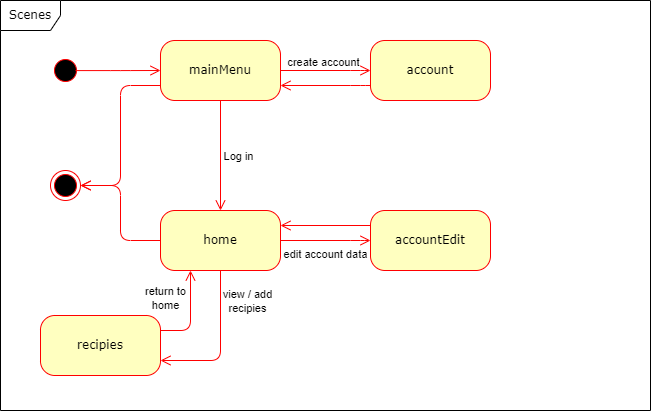

The diagram above was exported from draw.io. Its source (the exported page's mxGraphModel, read from the mxfile embedded in the PNG):
<mxGraphModel dx="525" dy="958" grid="1" gridSize="10" guides="1" tooltips="1" connect="1" arrows="1" fold="1" page="1" pageScale="1" pageWidth="1100" pageHeight="850" background="none" math="0" shadow="0">
  <root>
    <mxCell id="0" />
    <mxCell id="1" parent="0" />
    <mxCell id="2a3bc250acf0617d-8" value="Scenes" style="shape=umlFrame;whiteSpace=wrap;html=1;rounded=1;shadow=0;comic=0;labelBackgroundColor=none;strokeWidth=1;fontFamily=Verdana;fontSize=12;align=center;" parent="1" vertex="1">
      <mxGeometry x="80" y="80" width="650" height="410" as="geometry" />
    </mxCell>
    <mxCell id="382b91b5511bd0f7-1" value="" style="ellipse;html=1;shape=startState;fillColor=#000000;strokeColor=#ff0000;rounded=1;shadow=0;comic=0;labelBackgroundColor=none;fontFamily=Verdana;fontSize=12;fontColor=#000000;align=center;direction=south;" parent="1" vertex="1">
      <mxGeometry x="130" y="135" width="30" height="30" as="geometry" />
    </mxCell>
    <mxCell id="382b91b5511bd0f7-5" value="home" style="rounded=1;whiteSpace=wrap;html=1;arcSize=24;fillColor=#ffffc0;strokeColor=#ff0000;shadow=0;comic=0;labelBackgroundColor=none;fontFamily=Verdana;fontSize=12;fontColor=#000000;align=center;" parent="1" vertex="1">
      <mxGeometry x="240" y="290" width="120" height="60" as="geometry" />
    </mxCell>
    <mxCell id="382b91b5511bd0f7-6" value="mainMenu" style="rounded=1;whiteSpace=wrap;html=1;arcSize=24;fillColor=#ffffc0;strokeColor=#ff0000;shadow=0;comic=0;labelBackgroundColor=none;fontFamily=Verdana;fontSize=12;fontColor=#000000;align=center;" parent="1" vertex="1">
      <mxGeometry x="240" y="120" width="120" height="60" as="geometry" />
    </mxCell>
    <mxCell id="2a3bc250acf0617d-9" style="edgeStyle=orthogonalEdgeStyle;html=1;labelBackgroundColor=none;endArrow=open;endSize=8;strokeColor=#ff0000;fontFamily=Verdana;fontSize=12;align=left;exitX=0.503;exitY=0.167;exitDx=0;exitDy=0;exitPerimeter=0;" parent="1" source="382b91b5511bd0f7-1" target="382b91b5511bd0f7-6" edge="1">
      <mxGeometry relative="1" as="geometry" />
    </mxCell>
    <mxCell id="2a3bc250acf0617d-12" style="edgeStyle=orthogonalEdgeStyle;html=1;exitX=0.5;exitY=1;entryX=0.5;entryY=0;labelBackgroundColor=none;endArrow=open;endSize=8;strokeColor=#ff0000;fontFamily=Verdana;fontSize=12;align=left;entryDx=0;entryDy=0;exitDx=0;exitDy=0;" parent="1" source="382b91b5511bd0f7-6" target="382b91b5511bd0f7-5" edge="1">
      <mxGeometry relative="1" as="geometry">
        <Array as="points" />
      </mxGeometry>
    </mxCell>
    <mxCell id="y3tMHxH61fSRHlY8P0IG-24" value="Log in" style="edgeLabel;html=1;align=center;verticalAlign=middle;resizable=0;points=[];" parent="2a3bc250acf0617d-12" vertex="1" connectable="0">
      <mxGeometry x="0.0909" y="2" relative="1" as="geometry">
        <mxPoint x="16" y="-4" as="offset" />
      </mxGeometry>
    </mxCell>
    <mxCell id="3cde6dad864a17aa-8" style="edgeStyle=elbowEdgeStyle;html=1;labelBackgroundColor=none;endArrow=open;endSize=8;strokeColor=#ff0000;fontFamily=Verdana;fontSize=12;align=left;exitX=0.5;exitY=1;exitDx=0;exitDy=0;entryX=1;entryY=0.75;entryDx=0;entryDy=0;" parent="1" source="382b91b5511bd0f7-5" target="y3tMHxH61fSRHlY8P0IG-1" edge="1">
      <mxGeometry relative="1" as="geometry">
        <mxPoint x="350" y="515" as="sourcePoint" />
        <mxPoint x="270" y="495" as="targetPoint" />
        <Array as="points">
          <mxPoint x="300" y="390" />
        </Array>
      </mxGeometry>
    </mxCell>
    <mxCell id="y3tMHxH61fSRHlY8P0IG-23" value="return to&lt;br&gt;home" style="edgeLabel;html=1;align=center;verticalAlign=middle;resizable=0;points=[];" parent="3cde6dad864a17aa-8" vertex="1" connectable="0">
      <mxGeometry x="-0.4705" relative="1" as="geometry">
        <mxPoint x="-55" y="-12" as="offset" />
      </mxGeometry>
    </mxCell>
    <mxCell id="24f968d109e7d6b4-3" value="" style="ellipse;html=1;shape=endState;fillColor=#000000;strokeColor=#ff0000;rounded=1;shadow=0;comic=0;labelBackgroundColor=none;fontFamily=Verdana;fontSize=12;fontColor=#000000;align=center;" parent="1" vertex="1">
      <mxGeometry x="130" y="250" width="30" height="30" as="geometry" />
    </mxCell>
    <mxCell id="y3tMHxH61fSRHlY8P0IG-1" value="recipies" style="rounded=1;whiteSpace=wrap;html=1;arcSize=24;fillColor=#ffffc0;strokeColor=#ff0000;shadow=0;comic=0;labelBackgroundColor=none;fontFamily=Verdana;fontSize=12;fontColor=#000000;align=center;" parent="1" vertex="1">
      <mxGeometry x="120" y="395" width="120" height="60" as="geometry" />
    </mxCell>
    <mxCell id="y3tMHxH61fSRHlY8P0IG-2" value="account" style="rounded=1;whiteSpace=wrap;html=1;arcSize=24;fillColor=#FFFFC0;strokeColor=#FF0000;shadow=0;comic=0;labelBackgroundColor=none;fontFamily=Verdana;fontSize=12;fontColor=#000000;align=center;" parent="1" vertex="1">
      <mxGeometry x="450" y="120" width="120" height="60" as="geometry" />
    </mxCell>
    <mxCell id="y3tMHxH61fSRHlY8P0IG-3" style="edgeStyle=orthogonalEdgeStyle;html=1;exitX=1;exitY=0.5;labelBackgroundColor=none;endArrow=open;endSize=8;strokeColor=#ff0000;fontFamily=Verdana;fontSize=12;align=left;exitDx=0;exitDy=0;entryX=0;entryY=0.5;entryDx=0;entryDy=0;" parent="1" source="382b91b5511bd0f7-6" target="y3tMHxH61fSRHlY8P0IG-2" edge="1">
      <mxGeometry relative="1" as="geometry">
        <mxPoint x="310" y="190" as="sourcePoint" />
        <mxPoint x="310" y="320" as="targetPoint" />
        <Array as="points">
          <mxPoint x="440" y="150" />
          <mxPoint x="440" y="150" />
        </Array>
      </mxGeometry>
    </mxCell>
    <mxCell id="y3tMHxH61fSRHlY8P0IG-20" value="create account" style="edgeLabel;html=1;align=center;verticalAlign=middle;resizable=0;points=[];" parent="y3tMHxH61fSRHlY8P0IG-3" vertex="1" connectable="0">
      <mxGeometry x="-0.3955" y="1" relative="1" as="geometry">
        <mxPoint x="15" y="-7" as="offset" />
      </mxGeometry>
    </mxCell>
    <mxCell id="y3tMHxH61fSRHlY8P0IG-5" style="edgeStyle=orthogonalEdgeStyle;html=1;exitX=1;exitY=0.5;labelBackgroundColor=none;endArrow=open;endSize=8;strokeColor=#ff0000;fontFamily=Verdana;fontSize=12;align=left;exitDx=0;exitDy=0;entryX=0;entryY=0.5;entryDx=0;entryDy=0;" parent="1" source="382b91b5511bd0f7-5" target="w5EpHjYUI25cQ5UNDn7u-1" edge="1">
      <mxGeometry relative="1" as="geometry">
        <mxPoint x="370" y="160" as="sourcePoint" />
        <mxPoint x="580" y="250" as="targetPoint" />
        <Array as="points">
          <mxPoint x="440" y="320" />
          <mxPoint x="440" y="320" />
        </Array>
      </mxGeometry>
    </mxCell>
    <mxCell id="y3tMHxH61fSRHlY8P0IG-21" value="edit account data" style="edgeLabel;html=1;align=center;verticalAlign=middle;resizable=0;points=[];" parent="y3tMHxH61fSRHlY8P0IG-5" vertex="1" connectable="0">
      <mxGeometry x="-0.1074" y="1" relative="1" as="geometry">
        <mxPoint x="5" y="15" as="offset" />
      </mxGeometry>
    </mxCell>
    <mxCell id="y3tMHxH61fSRHlY8P0IG-8" style="edgeStyle=orthogonalEdgeStyle;html=1;exitX=0;exitY=0.75;labelBackgroundColor=none;endArrow=open;endSize=8;strokeColor=#ff0000;fontFamily=Verdana;fontSize=12;align=left;exitDx=0;exitDy=0;entryX=1;entryY=0.75;entryDx=0;entryDy=0;" parent="1" source="y3tMHxH61fSRHlY8P0IG-2" target="382b91b5511bd0f7-6" edge="1">
      <mxGeometry relative="1" as="geometry">
        <mxPoint x="370" y="160" as="sourcePoint" />
        <mxPoint x="510" y="240" as="targetPoint" />
        <Array as="points">
          <mxPoint x="440" y="165" />
          <mxPoint x="440" y="165" />
        </Array>
      </mxGeometry>
    </mxCell>
    <mxCell id="y3tMHxH61fSRHlY8P0IG-10" style="edgeStyle=orthogonalEdgeStyle;html=1;exitX=0;exitY=0.25;labelBackgroundColor=none;endArrow=open;endSize=8;strokeColor=#ff0000;fontFamily=Verdana;fontSize=12;align=left;exitDx=0;exitDy=0;entryX=1;entryY=0.25;entryDx=0;entryDy=0;" parent="1" source="w5EpHjYUI25cQ5UNDn7u-1" target="382b91b5511bd0f7-5" edge="1">
      <mxGeometry relative="1" as="geometry">
        <mxPoint x="490" y="260" as="sourcePoint" />
        <mxPoint x="530" y="250" as="targetPoint" />
        <Array as="points" />
      </mxGeometry>
    </mxCell>
    <mxCell id="y3tMHxH61fSRHlY8P0IG-14" style="edgeStyle=orthogonalEdgeStyle;html=1;labelBackgroundColor=none;endArrow=open;endSize=8;strokeColor=#ff0000;fontFamily=Verdana;fontSize=12;align=left;exitX=0;exitY=0.75;exitDx=0;exitDy=0;entryX=1;entryY=0.5;entryDx=0;entryDy=0;" parent="1" source="382b91b5511bd0f7-6" target="24f968d109e7d6b4-3" edge="1">
      <mxGeometry relative="1" as="geometry">
        <mxPoint x="165" y="160" as="sourcePoint" />
        <mxPoint x="250" y="160" as="targetPoint" />
      </mxGeometry>
    </mxCell>
    <mxCell id="y3tMHxH61fSRHlY8P0IG-15" style="edgeStyle=orthogonalEdgeStyle;html=1;labelBackgroundColor=none;endArrow=open;endSize=8;strokeColor=#ff0000;fontFamily=Verdana;fontSize=12;align=left;exitX=0;exitY=0.5;exitDx=0;exitDy=0;entryX=1;entryY=0.5;entryDx=0;entryDy=0;" parent="1" source="382b91b5511bd0f7-5" target="24f968d109e7d6b4-3" edge="1">
      <mxGeometry relative="1" as="geometry">
        <mxPoint x="250" y="175" as="sourcePoint" />
        <mxPoint x="170" y="275" as="targetPoint" />
        <Array as="points">
          <mxPoint x="200" y="320" />
          <mxPoint x="200" y="265" />
        </Array>
      </mxGeometry>
    </mxCell>
    <mxCell id="y3tMHxH61fSRHlY8P0IG-16" style="edgeStyle=elbowEdgeStyle;html=1;labelBackgroundColor=none;endArrow=open;endSize=8;strokeColor=#ff0000;fontFamily=Verdana;fontSize=12;align=left;exitX=1;exitY=0.25;exitDx=0;exitDy=0;entryX=0.25;entryY=1;entryDx=0;entryDy=0;" parent="1" source="y3tMHxH61fSRHlY8P0IG-1" target="382b91b5511bd0f7-5" edge="1">
      <mxGeometry relative="1" as="geometry">
        <mxPoint x="310" y="360" as="sourcePoint" />
        <mxPoint x="260" y="435" as="targetPoint" />
        <Array as="points">
          <mxPoint x="270" y="400" />
        </Array>
      </mxGeometry>
    </mxCell>
    <mxCell id="y3tMHxH61fSRHlY8P0IG-22" value="view / add&lt;br&gt;recipies" style="edgeLabel;html=1;align=center;verticalAlign=middle;resizable=0;points=[];" parent="y3tMHxH61fSRHlY8P0IG-16" vertex="1" connectable="0">
      <mxGeometry x="0.1937" y="2" relative="1" as="geometry">
        <mxPoint x="59" y="-6" as="offset" />
      </mxGeometry>
    </mxCell>
    <mxCell id="w5EpHjYUI25cQ5UNDn7u-1" value="accountEdit" style="rounded=1;whiteSpace=wrap;html=1;arcSize=24;fillColor=#FFFFC0;strokeColor=#FF0000;shadow=0;comic=0;labelBackgroundColor=none;fontFamily=Verdana;fontSize=12;fontColor=#000000;align=center;" vertex="1" parent="1">
      <mxGeometry x="450" y="290" width="120" height="60" as="geometry" />
    </mxCell>
  </root>
</mxGraphModel>